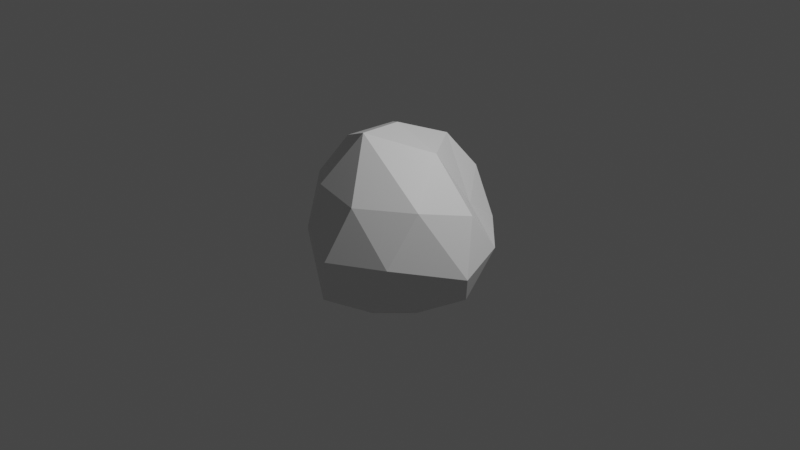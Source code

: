 # Source: asteroids.blend  (saved by Blender 2.93.20; exported with 4.5.12 LTS)
import bpy
from mathutils import Matrix  # noqa: F401  (used for matrix-valued properties, if any)

bpy.ops.wm.read_factory_settings(use_empty=True)
scene = bpy.context.scene
scene.name = 'Scene'

# ---- collections
col_collection = bpy.data.collections.new('Collection'); scene.collection.children.link(col_collection)

# ---- materials (node trees are filled in below, after node groups)
mat_default_obj = bpy.data.materials.new('Default OBJ')
mat_default_obj.use_transparent_shadow = False

# ---- material node trees
mat_default_obj.use_nodes = True; mat_default_obj.node_tree.nodes.clear()
_N = mat_default_obj.node_tree.nodes; _L = mat_default_obj.node_tree.links
n0 = _N.new('ShaderNodeBsdfPrincipled'); n0.name = 'Principled BSDF'; n0.location = (10, 300)
n0.distribution = 'GGX'
n0.subsurface_method = 'BURLEY'
n0.inputs[3].default_value = 1.45
n0.inputs[27].default_value = (0.0, 0.0, 0.0, 1.0)
n0.inputs[28].default_value = 1.0
n1 = _N.new('ShaderNodeOutputMaterial'); n1.name = 'Material Output'; n1.location = (300, 300)
_L.new(n0.outputs[0], n1.inputs[0])
n1.is_active_output = True

# ---- world
world_world = bpy.data.worlds.new('World'); scene.world = world_world
world_world.use_nodes = True; world_world.node_tree.nodes.clear()
_N = world_world.node_tree.nodes; _L = world_world.node_tree.links
n0 = _N.new('ShaderNodeOutputWorld'); n0.name = 'World Output'; n0.location = (300, 300)
n1 = _N.new('ShaderNodeBackground'); n1.name = 'Background'; n1.location = (10, 300)
n1.inputs[0].default_value = (0.05088, 0.05088, 0.05088, 1.0)
_L.new(n1.outputs[0], n0.inputs[0])
n0.is_active_output = True
world_world.color = (0.05088, 0.05088, 0.05088)
world_world.use_sun_shadow = False
world_world.sun_shadow_jitter_overblur = 0.0

# ---- cameras
cam_camera = bpy.data.cameras.new('Camera')
cam_camera.clip_end = 100.0
cam_camera.ortho_scale = 7.314

# ---- lights
light_light = bpy.data.lights.new('Light', 'POINT')
light_light.transmission_factor = 0.0
light_light.energy = 1000.0
light_light.shadow_soft_size = 0.1
light_light.shadow_maximum_resolution = 0.006
light_light.use_absolute_resolution = True

# ---- meshes
me_icosphere = bpy.data.meshes.new('Icosphere')
me_icosphere.from_pydata([(0.1312, -0.91, -0.1588), (0.4912, -0.8044, 0.2287), (0.06438, -0.9065, 0.434), (0.8188, -0.4517, 0.4317), (0.9131, -0.5775, -0.04421), (-0.4616, -0.8238, -0.1042), (-0.09738, -0.8024, -0.5808), (0.3958, -0.8077, -0.4788), (1.14, -0.1806, 0.188), (-0.109, -0.6218, 0.9306), (0.2992, -0.557, 0.8212), (0.07931, -0.08503, 1.053), (-0.9621, -0.5092, -0.1557), (-0.595, -0.5894, 0.4782), (-1.062, -0.09683, 0.05907), (-0.2763, -0.4451, -0.8519), (-0.7022, -0.5395, -0.5425), (-0.592, -0.003721, -0.8185), (0.7223, -0.441, -0.5283), (0.2648, -0.5153, -0.8165), (0.5785, -0.01798, -0.7655), (0.6495, -0.05901, 0.7696), (-0.6129, -0.08202, 0.6975), (-1.012, -0.05259, -0.4466), (0.0, 0.0, -1.0), (1.009, -0.06549, -0.3326), (0.2579, 0.4871, 0.8536), (0.7484, 0.4696, 0.4606), (0.04496, 1.085, 0.5061), (-0.7893, 0.3953, 0.3741), (-0.2896, 0.5303, 0.7715), (-0.4514, 0.8559, 0.2731), (-0.734, 0.4485, -0.5571), (-0.8733, 0.5494, -0.08445), (-0.4291, 0.8479, -0.3178), (0.2712, 0.4373, -0.8266), (-0.2629, 0.5257, -0.809), (0.1625, 0.8507, -0.5), (0.972, 0.3621, -0.0343), (0.6555, 0.289, -0.3382), (0.5159, 0.8702, 0.000507), (-0.02143, 1.043, 0.001111)], [], [(0, 1, 2), (3, 1, 4), (0, 2, 5), (0, 5, 6), (0, 6, 7), (3, 4, 8), (9, 10, 11), (12, 13, 14), (15, 16, 17), (18, 19, 20), (3, 8, 21), (9, 11, 22), (12, 14, 23), (15, 17, 24), (18, 20, 25), (26, 27, 28), (29, 30, 31), (32, 33, 34), (35, 36, 37), (38, 39, 40), (40, 37, 41), (40, 39, 37), (39, 35, 37), (37, 34, 41), (37, 36, 34), (36, 32, 34), (34, 31, 41), (34, 33, 31), (33, 29, 31), (31, 28, 41), (31, 30, 28), (30, 26, 28), (28, 40, 41), (28, 27, 40), (27, 38, 40), (25, 39, 38), (25, 20, 39), (20, 35, 39), (24, 36, 35), (24, 17, 36), (17, 32, 36), (23, 33, 32), (23, 14, 33), (14, 29, 33), (22, 30, 29), (22, 11, 30), (11, 26, 30), (21, 27, 26), (21, 8, 27), (8, 38, 27), (20, 24, 35), (20, 19, 24), (19, 15, 24), (17, 23, 32), (17, 16, 23), (16, 12, 23), (14, 22, 29), (14, 13, 22), (13, 9, 22), (11, 21, 26), (11, 10, 21), (10, 3, 21), (8, 25, 38), (8, 4, 25), (4, 18, 25), (7, 19, 18), (7, 6, 19), (6, 15, 19), (6, 16, 15), (6, 5, 16), (5, 12, 16), (5, 13, 12), (5, 2, 13), (2, 9, 13), (4, 7, 18), (4, 1, 7), (1, 0, 7), (2, 10, 9), (2, 1, 10), (1, 3, 10)])
me_icosphere.polygons.foreach_set('use_smooth', [True] * 80)
_k = set([(0, 1), (0, 2), (0, 5), (0, 6), (0, 7), (1, 2), (1, 3), (1, 4), (1, 7), (1, 10), (2, 5), (2, 9), (2, 10), (2, 13), (3, 4), (3, 8), (3, 10), (3, 21), (4, 7), (4, 8), (4, 18), (4, 25), (5, 6), (5, 12), (5, 13), (5, 16), (6, 7), (6, 15), (6, 16), (6, 19), (7, 18), (7, 19), (8, 21), (8, 25), (8, 27), (8, 38), (9, 10), (9, 11), (9, 13), (9, 22), (10, 11), (10, 21), (11, 21), (11, 22), (11, 26), (11, 30), (12, 13), (12, 14), (12, 16), (12, 23), (13, 14), (13, 22), (14, 22), (14, 23), (14, 29), (14, 33), (15, 16), (15, 17), (15, 19), (15, 24), (16, 17), (16, 23), (17, 23), (17, 24), (17, 32), (17, 36), (18, 19), (18, 20), (18, 25), (19, 20), (19, 24), (20, 24), (20, 25), (20, 35), (20, 39), (21, 26), (21, 27), (22, 29), (22, 30), (23, 32), (23, 33), (24, 35), (24, 36), (25, 38), (25, 39), (26, 27), (26, 28), (26, 30), (27, 28), (27, 38), (27, 40), (28, 30), (28, 31), (28, 40), (28, 41), (29, 30), (29, 31), (29, 33), (30, 31), (31, 33), (31, 34), (32, 33), (32, 34), (32, 36), (33, 34), (34, 36), (34, 37), (34, 41), (35, 36), (35, 37), (35, 39), (36, 37), (37, 39), (37, 40), (37, 41), (38, 40), (39, 40), (40, 41)])
me_icosphere.attributes.new('sharp_edge', 'BOOLEAN', 'EDGE').data.foreach_set('value', [ (min(e.vertices), max(e.vertices)) in _k for e in me_icosphere.edges])
me_icosphere.materials.append(mat_default_obj)
me_icosphere.use_remesh_fix_poles = True
me_icosphere.use_remesh_preserve_attributes = False
me_icosphere.update()
me_icosphere.normals_split_custom_set([tuple(v) for v in zip(*[iter([0.2479, -0.9682, 0.03369, 0.2479, -0.9682, 0.03369, 0.2479, -0.9682, 0.03369, 0.599, -0.7369, 0.3134, 0.599, -0.7369, 0.3134, 0.599, -0.7369, 0.3134, -0.1448, -0.9894, -0.01041, -0.1448, -0.9894, -0.01041, -0.1448, -0.9894, -0.01041, -0.1567, -0.974, -0.1635, -0.1567, -0.974, -0.1635, -0.1567, -0.974, -0.1635, 0.0455, -0.9618, -0.2699, 0.0455, -0.9618, -0.2699, 0.0455, -0.9618, -0.2699, 0.7387, -0.601, 0.3052, 0.7387, -0.601, 0.3052, 0.7387, -0.601, 0.3052, 0.2917, -0.3085, 0.9054, 0.2917, -0.3085, 0.9054, 0.2917, -0.3085, 0.9054, -0.8096, -0.4137, 0.4165, -0.8096, -0.4137, 0.4165, -0.8096, -0.4137, 0.4165, -0.514, -0.307, -0.801, -0.514, -0.307, -0.801, -0.514, -0.307, -0.801, 0.5445, -0.2616, -0.7969, 0.5445, -0.2616, -0.7969, 0.5445, -0.2616, -0.7969, 0.712, -0.2558, 0.654, 0.712, -0.2558, 0.654, 0.712, -0.2558, 0.654, -0.4564, -0.04228, 0.8888, -0.4564, -0.04228, 0.8888, -0.4564, -0.04228, 0.8888, -0.9774, -0.1789, -0.1127, -0.9774, -0.1789, -0.1127, -0.9774, -0.1789, -0.1127, -0.2896, -0.1354, -0.9475, -0.2896, -0.1354, -0.9475, -0.2896, -0.1354, -0.9475, 0.6908, -0.1604, -0.7051, 0.6908, -0.1604, -0.7051, 0.6908, -0.1604, -0.7051, 0.5305, 0.559, 0.6373, 0.5305, 0.559, 0.6373, 0.5305, 0.559, 0.6373, -0.6017, 0.5652, 0.5644, -0.6017, 0.5652, 0.5644, -0.6017, 0.5652, 0.5644, -0.6406, 0.6905, -0.336, -0.6406, 0.6905, -0.336, -0.6406, 0.6905, -0.336, 0.07906, 0.6307, -0.772, 0.07906, 0.6307, -0.772, 0.07906, 0.6307, -0.772, 0.5273, 0.5177, -0.6737, 0.5274, 0.5177, -0.6737, 0.5267, 0.5189, -0.6733, 0.2962, 0.9231, -0.2453, 0.2962, 0.9231, -0.2453, 0.2962, 0.9231, -0.2453, 0.7105, 0.4738, -0.5203, 0.7105, 0.4738, -0.5203, 0.7105, 0.4738, -0.5203, 0.7384, 0.5269, -0.421, 0.7384, 0.5269, -0.421, 0.7384, 0.5269, -0.421, -0.1259, 0.9099, -0.3951, -0.1259, 0.9099, -0.3951, -0.1259, 0.9099, -0.3951, -0.1828, 0.7926, -0.5817, -0.1828, 0.7926, -0.5817, -0.1828, 0.7926, -0.5817, -0.4285, 0.6822, -0.5924, -0.4285, 0.6822, -0.5924, -0.4285, 0.6822, -0.5924, -0.4133, 0.9101, -0.0279, -0.4101, 0.9117, -0.02363, -0.412, 0.9108, -0.02532, -0.5692, 0.8215, -0.0326, -0.5692, 0.8215, -0.0326, -0.5692, 0.8215, -0.0326, -0.723, 0.604, 0.3353, -0.723, 0.604, 0.3353, -0.723, 0.604, 0.3353, -0.4101, 0.9117, -0.02363, -0.4107, 0.9115, -0.02286, -0.412, 0.9108, -0.02532, -0.55, 0.6062, 0.5744, -0.55, 0.6062, 0.5744, -0.55, 0.6062, 0.5744, -0.09372, 0.4749, 0.875, -0.09372, 0.4749, 0.875, -0.09372, 0.4749, 0.875, 0.3035, 0.9453, -0.1196, 0.3035, 0.9453, -0.1196, 0.3035, 0.9453, -0.1196, 0.6402, 0.7096, 0.2943, 0.6402, 0.7096, 0.2943, 0.6402, 0.7096, 0.2943, 0.7369, 0.6482, 0.192, 0.7369, 0.6482, 0.192, 0.7369, 0.6482, 0.192, 0.5281, 0.5164, -0.6742, 0.5274, 0.5177, -0.6737, 0.5273, 0.5177, -0.6737, 0.6024, 0.5928, -0.5345, 0.6024, 0.5928, -0.5345, 0.6024, 0.5928, -0.5345, 0.7625, 0.4525, -0.4625, 0.7625, 0.4525, -0.4625, 0.7625, 0.4525, -0.4625, 0.02779, 0.3536, -0.935, 0.02779, 0.3536, -0.935, 0.02779, 0.3536, -0.935, -0.2886, 0.1962, -0.9372, -0.2886, 0.1962, -0.9372, -0.2886, 0.1962, -0.9372, -0.487, 0.3173, -0.8137, -0.487, 0.3173, -0.8137, -0.487, 0.3173, -0.8137, -0.8529, 0.3992, -0.3364, -0.8529, 0.3992, -0.3364, -0.8529, 0.3992, -0.3364, -0.9614, 0.2653, -0.07227, -0.9614, 0.2653, -0.07227, -0.9614, 0.2653, -0.07227, -0.9045, 0.3258, 0.2751, -0.9045, 0.3258, 0.2751, -0.9045, 0.3258, 0.2751, -0.6432, 0.2521, 0.723, -0.6432, 0.2521, 0.723, -0.6432, 0.2521, 0.723, -0.4522, 0.1321, 0.8821, -0.4522, 0.1321, 0.8821, -0.4522, 0.1321, 0.8821, -0.1108, 0.3575, 0.9273, -0.1108, 0.3575, 0.9273, -0.1108, 0.3575, 0.9273, 0.5998, 0.3172, 0.7346, 0.5998, 0.3172, 0.7346, 0.5998, 0.3172, 0.7346, 0.7686, 0.2095, 0.6044, 0.7686, 0.2095, 0.6044, 0.7686, 0.2095, 0.6044, 0.8668, 0.3938, 0.306, 0.8668, 0.3938, 0.306, 0.8668, 0.3938, 0.306, 0.3759, 0.1306, -0.9174, 0.3759, 0.1306, -0.9174, 0.3759, 0.1306, -0.9174, 0.3684, -0.138, -0.9194, 0.3684, -0.138, -0.9194, 0.3684, -0.138, -0.9194, 0.01947, -0.3264, -0.945, 0.01947, -0.3264, -0.945, 0.01947, -0.3264, -0.945, -0.6617, 0.2085, -0.7202, -0.6617, 0.2085, -0.7202, -0.6617, 0.2085, -0.7202, -0.6247, -0.2522, -0.739, -0.6247, -0.2522, -0.739, -0.6247, -0.2522, -0.739, -0.7758, -0.3973, -0.4902, -0.7758, -0.3973, -0.4902, -0.7758, -0.3973, -0.4902, -0.8156, 0.08621, 0.5722, -0.8156, 0.08621, 0.5722, -0.8156, 0.08621, 0.5722, -0.7846, -0.269, 0.5586, -0.7846, -0.269, 0.5586, -0.7846, -0.269, 0.5586, -0.6571, -0.3184, 0.6832, -0.6571, -0.3184, 0.6832, -0.6571, -0.3184, 0.6832, 0.4317, 0.1735, 0.8852, 0.4317, 0.1735, 0.8852, 0.4317, 0.1735, 0.8852, 0.4419, -0.2208, 0.8694, 0.4419, -0.2208, 0.8694, 0.4419, -0.2208, 0.8694, 0.606, -0.3524, 0.7132, 0.606, -0.3524, 0.7132, 0.606, -0.3524, 0.7132, 0.9569, 0.2176, -0.1921, 0.9569, 0.2176, -0.1921, 0.9569, 0.2176, -0.1921, 0.8933, -0.3361, -0.2986, 0.8933, -0.3361, -0.2986, 0.8933, -0.3361, -0.2986, 0.8112, -0.3952, -0.431, 0.8112, -0.3952, -0.431, 0.8112, -0.3952, -0.431, 0.5089, -0.5433, -0.6678, 0.5089, -0.5433, -0.6678, 0.5089, -0.5433, -0.6678, 0.1324, -0.7234, -0.6777, 0.1324, -0.7234, -0.6777, 0.1324, -0.7234, -0.6777, -0.02791, -0.613, -0.7896, -0.02791, -0.613, -0.7896, -0.02791, -0.613, -0.7896, -0.3333, -0.6701, -0.6632, -0.3333, -0.6701, -0.6632, -0.3333, -0.6701, -0.6632, -0.3931, -0.8548, -0.3388, -0.3931, -0.8548, -0.3388, -0.3931, -0.8548, -0.3388, -0.4931, -0.8281, -0.2665, -0.4931, -0.8281, -0.2665, -0.4931, -0.8281, -0.2665, -0.5358, -0.8186, 0.2067, -0.5358, -0.8186, 0.2067, -0.5358, -0.8186, 0.2067, -0.4042, -0.8769, 0.2603, -0.4042, -0.8769, 0.2603, -0.4042, -0.8769, 0.2603, -0.386, -0.852, 0.3538, -0.386, -0.852, 0.3538, -0.386, -0.852, 0.3538, 0.6439, -0.6317, -0.4317, 0.6439, -0.6317, -0.4317, 0.6439, -0.6317, -0.4317, 0.4447, -0.894, -0.05573, 0.4447, -0.894, -0.05573, 0.4447, -0.894, -0.05573, 0.3194, -0.9468, -0.03859, 0.3194, -0.9468, -0.03859, 0.3194, -0.9468, -0.03859, 0.2725, -0.7906, 0.5484, 0.2725, -0.7906, 0.5484, 0.2725, -0.7906, 0.5484, 0.4102, -0.7867, 0.4613, 0.4102, -0.7867, 0.4613, 0.4102, -0.7867, 0.4613, 0.4978, -0.7311, 0.4665, 0.4978, -0.7311, 0.4665, 0.4978, -0.7311, 0.4665])] * 3)])

# ---- objects
ob_light = bpy.data.objects.new('Light', light_light)
ob_camera = bpy.data.objects.new('Camera', cam_camera)
ob_icosphere = bpy.data.objects.new('Icosphere', me_icosphere)

# ---- transforms, parenting, visibility, modifiers, constraints
ob_light.location = (4.076, 1.005, 5.904)
ob_light.rotation_euler = (0.6503, 0.05522, 1.866)
ob_light.lock_rotations_4d = False
ob_light.empty_display_type = 'ARROWS'
ob_light.color = (0.0, 0.0, 0.0, 0.0)
ob_light.lineart.crease_threshold = 0.0
ob_camera.location = (7.359, -6.926, 4.958)
ob_camera.rotation_euler = (1.109, 0.0, 0.8149)
ob_camera.lock_rotations_4d = False
ob_camera.empty_display_type = 'ARROWS'
ob_camera.color = (0.0, 0.0, 0.0, 0.0)
ob_camera.display_type = 'WIRE'
ob_camera.lineart.crease_threshold = 0.0
ob_icosphere.location = (0.0, 0.0, 0.0)
ob_icosphere.rotation_euler = (1.571, -0.0, 0.0)

# ---- collection membership
col_collection.objects.link(ob_light)
col_collection.objects.link(ob_camera)
col_collection.objects.link(ob_icosphere)

# ---- scene / render settings (as saved in the file)
scene.camera = ob_camera
scene.frame_start = 1; scene.frame_end = 250; scene.frame_set(1)
scene.render.engine = 'BLENDER_EEVEE_NEXT'
scene.cycles.use_denoising = False
scene.cycles.samples = 128
scene.cycles.sampling_pattern = 'TABULATED_SOBOL'
scene.cycles.use_adaptive_sampling = False
scene.cycles.use_light_tree = False
scene.view_settings.view_transform = 'Filmic'
bpy.context.view_layer.update()
